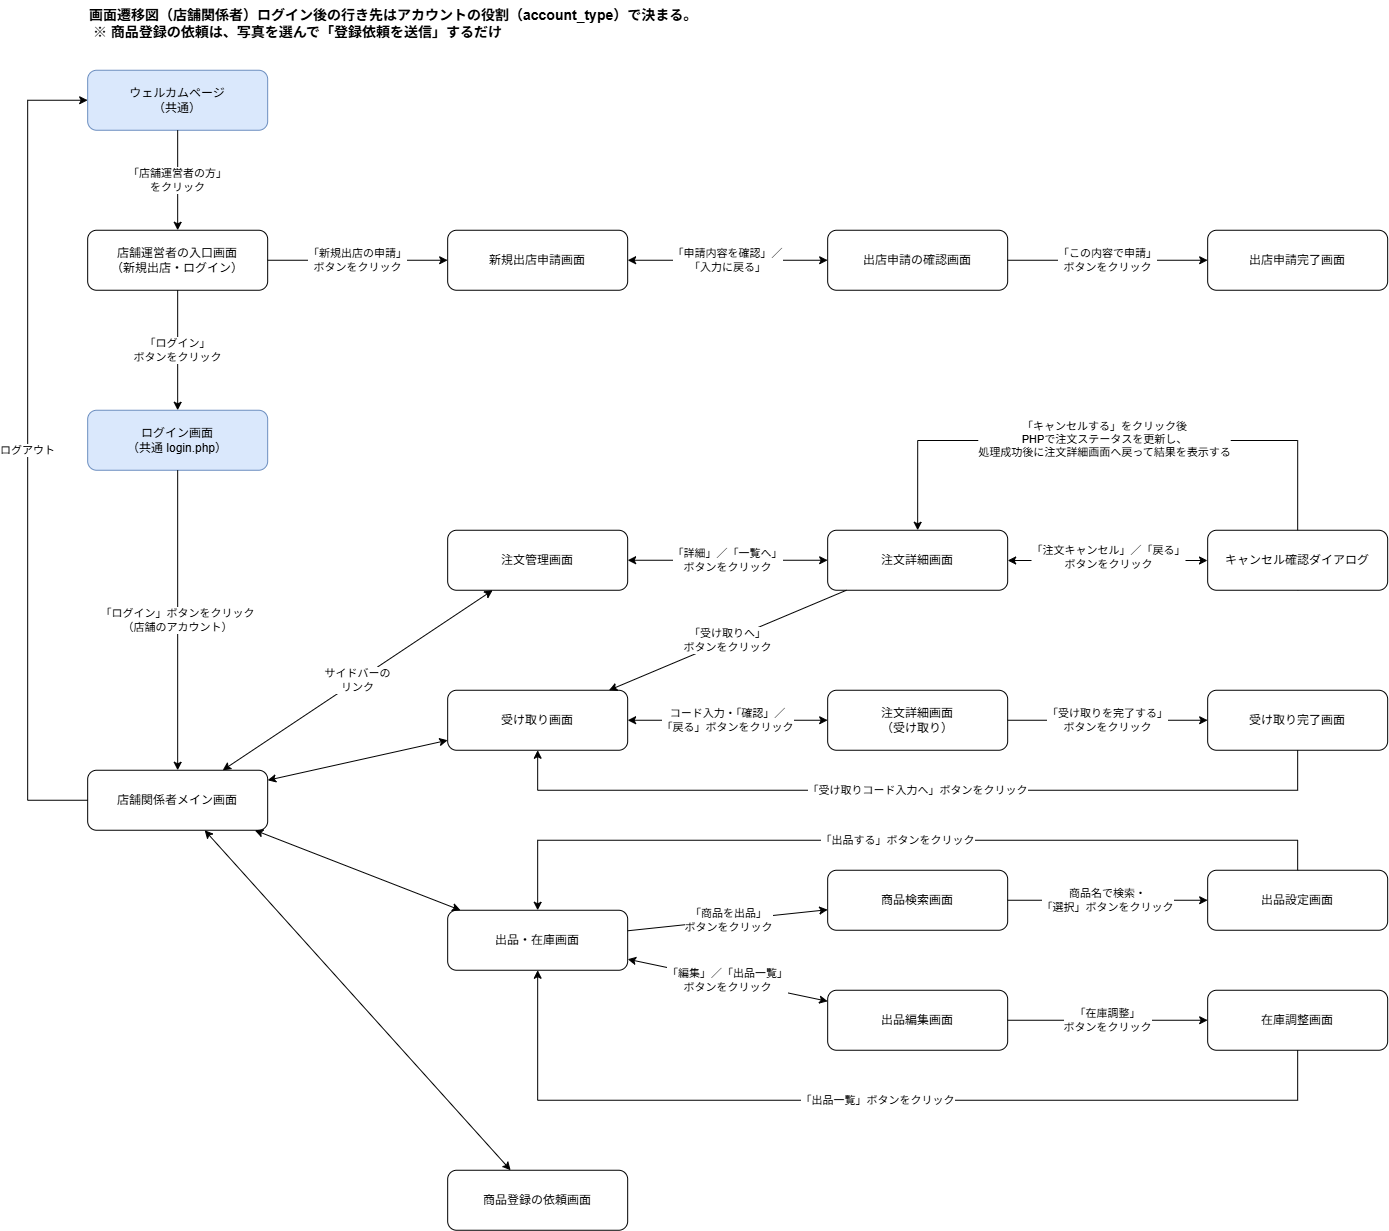

The diagram above was exported from draw.io. Its source (the exported page's mxGraphModel, read from the mxfile embedded in the PNG):
<mxGraphModel dx="755" dy="1268" grid="1" gridSize="10" guides="1" tooltips="1" connect="1" arrows="1" fold="1" page="1" pageScale="1" pageWidth="1400" pageHeight="1400" math="0" shadow="0">
  <root>
    <mxCell id="0" />
    <mxCell id="1" parent="0" />
    <mxCell id="GHkiQ1xoKLNX800yzMg2-1" parent="1" style="rounded=1;whiteSpace=wrap;html=1;fontSize=12;fillColor=#dae8fc;strokeColor=#6c8ebf;" value="ウェルカムページ&lt;br&gt;（共通）" vertex="1">
      <mxGeometry height="60" width="180" x="2160.166666666667" y="1389.75" as="geometry" />
    </mxCell>
    <mxCell id="GHkiQ1xoKLNX800yzMg2-2" parent="1" style="rounded=1;whiteSpace=wrap;html=1;fontSize=12;" value="店舗運営者の入口画面&lt;br&gt;（新規出店・ログイン）" vertex="1">
      <mxGeometry height="60" width="180" x="2160.166666666667" y="1549.75" as="geometry" />
    </mxCell>
    <mxCell id="GHkiQ1xoKLNX800yzMg2-3" parent="1" style="rounded=1;whiteSpace=wrap;html=1;fontSize=12;" value="新規出店申請画面" vertex="1">
      <mxGeometry height="60" width="180" x="2520.166666666667" y="1549.75" as="geometry" />
    </mxCell>
    <mxCell id="GHkiQ1xoKLNX800yzMg2-4" parent="1" style="rounded=1;whiteSpace=wrap;html=1;fontSize=12;" value="出店申請の確認画面" vertex="1">
      <mxGeometry height="60" width="180" x="2900.166666666667" y="1549.75" as="geometry" />
    </mxCell>
    <mxCell id="GHkiQ1xoKLNX800yzMg2-5" parent="1" style="rounded=1;whiteSpace=wrap;html=1;fontSize=12;" value="出店申請完了画面" vertex="1">
      <mxGeometry height="60" width="180" x="3280.166666666667" y="1549.75" as="geometry" />
    </mxCell>
    <mxCell id="GHkiQ1xoKLNX800yzMg2-6" parent="1" style="rounded=1;whiteSpace=wrap;html=1;fontSize=12;fillColor=#dae8fc;strokeColor=#6c8ebf;" value="ログイン画面&lt;br&gt;（共通 login.php）" vertex="1">
      <mxGeometry height="60" width="180" x="2160.166666666667" y="1729.75" as="geometry" />
    </mxCell>
    <mxCell id="GHkiQ1xoKLNX800yzMg2-7" parent="1" style="rounded=1;whiteSpace=wrap;html=1;fontSize=12;" value="店舗関係者メイン画面" vertex="1">
      <mxGeometry height="60" width="180" x="2160.166666666667" y="2089.75" as="geometry" />
    </mxCell>
    <mxCell id="GHkiQ1xoKLNX800yzMg2-8" parent="1" style="rounded=1;whiteSpace=wrap;html=1;fontSize=12;" value="注文管理画面" vertex="1">
      <mxGeometry height="60" width="180" x="2520.166666666667" y="1849.75" as="geometry" />
    </mxCell>
    <mxCell id="GHkiQ1xoKLNX800yzMg2-9" parent="1" style="rounded=1;whiteSpace=wrap;html=1;fontSize=12;" value="注文詳細画面" vertex="1">
      <mxGeometry height="60" width="180" x="2900.166666666667" y="1849.75" as="geometry" />
    </mxCell>
    <mxCell id="GHkiQ1xoKLNX800yzMg2-10" parent="1" style="rounded=1;whiteSpace=wrap;html=1;fontSize=12;" value="受け取り画面" vertex="1">
      <mxGeometry height="60" width="180" x="2520.166666666667" y="2009.75" as="geometry" />
    </mxCell>
    <mxCell id="GHkiQ1xoKLNX800yzMg2-11" parent="1" style="rounded=1;whiteSpace=wrap;html=1;fontSize=12;" value="注文詳細画面&lt;br&gt;（受け取り）" vertex="1">
      <mxGeometry height="60" width="180" x="2900.166666666667" y="2009.75" as="geometry" />
    </mxCell>
    <mxCell id="GHkiQ1xoKLNX800yzMg2-12" parent="1" style="rounded=1;whiteSpace=wrap;html=1;fontSize=12;" value="受け取り完了画面" vertex="1">
      <mxGeometry height="60" width="180" x="3280.166666666667" y="2009.75" as="geometry" />
    </mxCell>
    <mxCell id="GHkiQ1xoKLNX800yzMg2-13" parent="1" style="rounded=1;whiteSpace=wrap;html=1;fontSize=12;" value="出品・在庫画面" vertex="1">
      <mxGeometry height="60" width="180" x="2520.166666666667" y="2229.75" as="geometry" />
    </mxCell>
    <mxCell id="GHkiQ1xoKLNX800yzMg2-14" parent="1" style="rounded=1;whiteSpace=wrap;html=1;fontSize=12;" value="商品検索画面" vertex="1">
      <mxGeometry height="60" width="180" x="2900.166666666667" y="2189.75" as="geometry" />
    </mxCell>
    <mxCell id="GHkiQ1xoKLNX800yzMg2-15" parent="1" style="rounded=1;whiteSpace=wrap;html=1;fontSize=12;" value="出品設定画面" vertex="1">
      <mxGeometry height="60" width="180" x="3280.166666666667" y="2189.75" as="geometry" />
    </mxCell>
    <mxCell id="GHkiQ1xoKLNX800yzMg2-16" parent="1" style="rounded=1;whiteSpace=wrap;html=1;fontSize=12;" value="出品編集画面" vertex="1">
      <mxGeometry height="60" width="180" x="2900.166666666667" y="2309.75" as="geometry" />
    </mxCell>
    <mxCell id="GHkiQ1xoKLNX800yzMg2-17" parent="1" style="rounded=1;whiteSpace=wrap;html=1;fontSize=12;" value="在庫調整画面" vertex="1">
      <mxGeometry height="60" width="180" x="3280.166666666667" y="2309.75" as="geometry" />
    </mxCell>
    <mxCell id="GHkiQ1xoKLNX800yzMg2-18" parent="1" style="rounded=1;whiteSpace=wrap;html=1;fontSize=12;" value="商品登録の依頼画面" vertex="1">
      <mxGeometry height="60" width="180" x="2520.166666666667" y="2489.75" as="geometry" />
    </mxCell>
    <mxCell id="GHkiQ1xoKLNX800yzMg2-19" edge="1" parent="1" source="GHkiQ1xoKLNX800yzMg2-1" style="endArrow=classic;html=1;rounded=0;fontSize=11;labelBackgroundColor=#ffffff;" target="GHkiQ1xoKLNX800yzMg2-2" value="「店舗運営者の方」&lt;br&gt;をクリック">
      <mxGeometry relative="1" as="geometry" />
    </mxCell>
    <mxCell id="GHkiQ1xoKLNX800yzMg2-20" edge="1" parent="1" source="GHkiQ1xoKLNX800yzMg2-2" style="endArrow=classic;html=1;rounded=0;fontSize=11;labelBackgroundColor=#ffffff;" target="GHkiQ1xoKLNX800yzMg2-3" value="「新規出店の申請」&lt;br&gt;ボタンをクリック">
      <mxGeometry relative="1" as="geometry" />
    </mxCell>
    <mxCell id="GHkiQ1xoKLNX800yzMg2-21" edge="1" parent="1" source="GHkiQ1xoKLNX800yzMg2-3" style="endArrow=classic;html=1;rounded=0;fontSize=11;labelBackgroundColor=#ffffff;startArrow=classic;" target="GHkiQ1xoKLNX800yzMg2-4" value="「申請内容を確認」／&lt;br&gt;「入力に戻る」">
      <mxGeometry relative="1" as="geometry" />
    </mxCell>
    <mxCell id="GHkiQ1xoKLNX800yzMg2-22" edge="1" parent="1" source="GHkiQ1xoKLNX800yzMg2-4" style="endArrow=classic;html=1;rounded=0;fontSize=11;labelBackgroundColor=#ffffff;" target="GHkiQ1xoKLNX800yzMg2-5" value="「この内容で申請」&lt;br&gt;ボタンをクリック">
      <mxGeometry relative="1" as="geometry" />
    </mxCell>
    <mxCell id="GHkiQ1xoKLNX800yzMg2-23" edge="1" parent="1" source="GHkiQ1xoKLNX800yzMg2-2" style="endArrow=classic;html=1;rounded=0;fontSize=11;labelBackgroundColor=#ffffff;" target="GHkiQ1xoKLNX800yzMg2-6" value="「ログイン」&lt;br&gt;ボタンをクリック">
      <mxGeometry relative="1" as="geometry" />
    </mxCell>
    <mxCell id="GHkiQ1xoKLNX800yzMg2-24" edge="1" parent="1" source="GHkiQ1xoKLNX800yzMg2-6" style="endArrow=classic;html=1;rounded=0;fontSize=11;labelBackgroundColor=#ffffff;" target="GHkiQ1xoKLNX800yzMg2-7" value="「ログイン」ボタンをクリック&lt;br&gt;（店舗のアカウント）">
      <mxGeometry relative="1" as="geometry" />
    </mxCell>
    <mxCell id="GHkiQ1xoKLNX800yzMg2-25" edge="1" parent="1" source="GHkiQ1xoKLNX800yzMg2-7" style="endArrow=classic;html=1;rounded=0;fontSize=11;labelBackgroundColor=#ffffff;startArrow=classic;" target="GHkiQ1xoKLNX800yzMg2-8" value="サイドバーの&lt;br&gt;リンク">
      <mxGeometry relative="1" as="geometry" />
    </mxCell>
    <mxCell id="GHkiQ1xoKLNX800yzMg2-26" edge="1" parent="1" source="GHkiQ1xoKLNX800yzMg2-7" style="endArrow=classic;html=1;rounded=0;fontSize=11;labelBackgroundColor=#ffffff;startArrow=classic;" target="GHkiQ1xoKLNX800yzMg2-10" value="">
      <mxGeometry relative="1" as="geometry" />
    </mxCell>
    <mxCell id="GHkiQ1xoKLNX800yzMg2-27" edge="1" parent="1" source="GHkiQ1xoKLNX800yzMg2-7" style="endArrow=classic;html=1;rounded=0;fontSize=11;labelBackgroundColor=#ffffff;startArrow=classic;" target="GHkiQ1xoKLNX800yzMg2-13" value="">
      <mxGeometry relative="1" as="geometry" />
    </mxCell>
    <mxCell id="GHkiQ1xoKLNX800yzMg2-28" edge="1" parent="1" source="GHkiQ1xoKLNX800yzMg2-7" style="endArrow=classic;html=1;rounded=0;fontSize=11;labelBackgroundColor=#ffffff;startArrow=classic;" target="GHkiQ1xoKLNX800yzMg2-18" value="">
      <mxGeometry relative="1" as="geometry" />
    </mxCell>
    <mxCell id="GHkiQ1xoKLNX800yzMg2-29" edge="1" parent="1" source="GHkiQ1xoKLNX800yzMg2-8" style="endArrow=classic;html=1;rounded=0;fontSize=11;labelBackgroundColor=#ffffff;startArrow=classic;" target="GHkiQ1xoKLNX800yzMg2-9" value="「詳細」／「一覧へ」&lt;br&gt;ボタンをクリック">
      <mxGeometry relative="1" as="geometry" />
    </mxCell>
    <mxCell id="GHkiQ1xoKLNX800yzMg2-30" edge="1" parent="1" source="GHkiQ1xoKLNX800yzMg2-9" style="endArrow=classic;html=1;rounded=0;fontSize=11;labelBackgroundColor=#ffffff;" target="GHkiQ1xoKLNX800yzMg2-10" value="「受け取りへ」&lt;br&gt;ボタンをクリック">
      <mxGeometry relative="1" as="geometry" />
    </mxCell>
    <mxCell id="GHkiQ1xoKLNX800yzMg2-31" edge="1" parent="1" source="GHkiQ1xoKLNX800yzMg2-10" style="endArrow=classic;html=1;rounded=0;fontSize=11;labelBackgroundColor=#ffffff;startArrow=classic;" target="GHkiQ1xoKLNX800yzMg2-11" value="コード入力・「確認」／&lt;br&gt;「戻る」ボタンをクリック">
      <mxGeometry relative="1" as="geometry" />
    </mxCell>
    <mxCell id="GHkiQ1xoKLNX800yzMg2-32" edge="1" parent="1" source="GHkiQ1xoKLNX800yzMg2-11" style="endArrow=classic;html=1;rounded=0;fontSize=11;labelBackgroundColor=#ffffff;" target="GHkiQ1xoKLNX800yzMg2-12" value="「受け取りを完了する」&lt;br&gt;ボタンをクリック">
      <mxGeometry relative="1" as="geometry" />
    </mxCell>
    <mxCell id="GHkiQ1xoKLNX800yzMg2-33" edge="1" parent="1" source="GHkiQ1xoKLNX800yzMg2-12" style="endArrow=classic;html=1;rounded=0;fontSize=11;labelBackgroundColor=#ffffff;" target="GHkiQ1xoKLNX800yzMg2-10" value="「受け取りコード入力へ」ボタンをクリック">
      <mxGeometry relative="1" as="geometry">
        <Array as="points">
          <mxPoint x="3370.166666666667" y="2109.75" />
          <mxPoint x="2610.166666666667" y="2109.75" />
        </Array>
      </mxGeometry>
    </mxCell>
    <mxCell id="GHkiQ1xoKLNX800yzMg2-34" edge="1" parent="1" source="GHkiQ1xoKLNX800yzMg2-13" style="endArrow=classic;html=1;rounded=0;fontSize=11;labelBackgroundColor=#ffffff;" target="GHkiQ1xoKLNX800yzMg2-14" value="「商品を出品」&lt;br&gt;ボタンをクリック">
      <mxGeometry relative="1" as="geometry" />
    </mxCell>
    <mxCell id="GHkiQ1xoKLNX800yzMg2-35" edge="1" parent="1" source="GHkiQ1xoKLNX800yzMg2-14" style="endArrow=classic;html=1;rounded=0;fontSize=11;labelBackgroundColor=#ffffff;" target="GHkiQ1xoKLNX800yzMg2-15" value="商品名で検索・&lt;br&gt;「選択」ボタンをクリック">
      <mxGeometry relative="1" as="geometry" />
    </mxCell>
    <mxCell id="GHkiQ1xoKLNX800yzMg2-36" edge="1" parent="1" source="GHkiQ1xoKLNX800yzMg2-15" style="endArrow=classic;html=1;rounded=0;fontSize=11;labelBackgroundColor=#ffffff;" target="GHkiQ1xoKLNX800yzMg2-13" value="「出品する」ボタンをクリック">
      <mxGeometry relative="1" as="geometry">
        <Array as="points">
          <mxPoint x="3370.166666666667" y="2159.75" />
          <mxPoint x="2610.166666666667" y="2159.75" />
        </Array>
      </mxGeometry>
    </mxCell>
    <mxCell id="GHkiQ1xoKLNX800yzMg2-37" edge="1" parent="1" source="GHkiQ1xoKLNX800yzMg2-13" style="endArrow=classic;html=1;rounded=0;fontSize=11;labelBackgroundColor=#ffffff;startArrow=classic;" target="GHkiQ1xoKLNX800yzMg2-16" value="「編集」／「出品一覧」&lt;br&gt;ボタンをクリック">
      <mxGeometry relative="1" as="geometry" />
    </mxCell>
    <mxCell id="GHkiQ1xoKLNX800yzMg2-38" edge="1" parent="1" source="GHkiQ1xoKLNX800yzMg2-16" style="endArrow=classic;html=1;rounded=0;fontSize=11;labelBackgroundColor=#ffffff;" target="GHkiQ1xoKLNX800yzMg2-17" value="「在庫調整」&lt;br&gt;ボタンをクリック">
      <mxGeometry relative="1" as="geometry" />
    </mxCell>
    <mxCell id="GHkiQ1xoKLNX800yzMg2-39" edge="1" parent="1" source="GHkiQ1xoKLNX800yzMg2-17" style="endArrow=classic;html=1;rounded=0;fontSize=11;labelBackgroundColor=#ffffff;" target="GHkiQ1xoKLNX800yzMg2-13" value="「出品一覧」ボタンをクリック">
      <mxGeometry relative="1" as="geometry">
        <Array as="points">
          <mxPoint x="3370.166666666667" y="2419.75" />
          <mxPoint x="2610.166666666667" y="2419.75" />
        </Array>
      </mxGeometry>
    </mxCell>
    <mxCell id="GHkiQ1xoKLNX800yzMg2-40" edge="1" parent="1" source="GHkiQ1xoKLNX800yzMg2-7" style="endArrow=classic;html=1;rounded=0;fontSize=11;labelBackgroundColor=#ffffff;" target="GHkiQ1xoKLNX800yzMg2-1" value="ログアウト">
      <mxGeometry relative="1" as="geometry">
        <Array as="points">
          <mxPoint x="2100.166666666667" y="2119.75" />
          <mxPoint x="2100.166666666667" y="1419.75" />
        </Array>
      </mxGeometry>
    </mxCell>
    <mxCell id="GHkiQ1xoKLNX800yzMg2-41" parent="1" style="text;html=1;align=left;verticalAlign=top;fontSize=14;fontStyle=1;whiteSpace=wrap;" value="画面遷移図（店舗関係者）ログイン後の行き先はアカウントの役割（account_type）で決まる。&lt;div&gt;&amp;nbsp;※ 商品登録の依頼は、写真を選んで「登録依頼を送信」するだけ&lt;/div&gt;" vertex="1">
      <mxGeometry height="50" width="700" x="2160.166666666667" y="1319.75" as="geometry" />
    </mxCell>
    <mxCell id="gnoq5XMWHrRomYIDeCip-6" edge="1" parent="1" source="gnoq5XMWHrRomYIDeCip-1" style="edgeStyle=orthogonalEdgeStyle;rounded=0;orthogonalLoop=1;jettySize=auto;html=1;exitX=0.5;exitY=1;exitDx=0;exitDy=0;entryX=0.5;entryY=0;entryDx=0;entryDy=0;defaultLabelBackgroundColor=page;" target="GHkiQ1xoKLNX800yzMg2-9">
      <mxGeometry relative="1" x="0.089" as="geometry">
        <Array as="points">
          <mxPoint x="3370.2" y="1760" />
          <mxPoint x="2990.2" y="1760" />
        </Array>
      </mxGeometry>
    </mxCell>
    <mxCell id="gnoq5XMWHrRomYIDeCip-7" connectable="0" parent="gnoq5XMWHrRomYIDeCip-6" style="edgeLabel;html=1;align=center;verticalAlign=middle;resizable=0;points=[];inheritText=1;defaultLabelBackgroundColor=page;" value="「キャンセルする」をクリック後&lt;div&gt;PHPで注文ステータスを更新し、&lt;/div&gt;&lt;div&gt;処理成功後に注文詳細画面へ戻って結果を表示する&lt;/div&gt;" vertex="1">
      <mxGeometry relative="1" x="0.1067" y="-2" as="geometry">
        <mxPoint as="offset" />
      </mxGeometry>
    </mxCell>
    <mxCell id="gnoq5XMWHrRomYIDeCip-1" parent="1" style="rounded=1;whiteSpace=wrap;html=1;fontSize=12;" value="キャンセル確認ダイアログ" vertex="1">
      <mxGeometry height="60" width="180" x="3280.17" y="1849.75" as="geometry" />
    </mxCell>
    <mxCell id="gnoq5XMWHrRomYIDeCip-2" edge="1" parent="1" style="endArrow=classic;html=1;rounded=0;defaultLabelBackgroundColor=page;startArrow=classic;startFill=1;" value="">
      <mxGeometry height="50" relative="1" width="50" as="geometry">
        <mxPoint x="3080.17" y="1880" as="sourcePoint" />
        <mxPoint x="3280" y="1880" as="targetPoint" />
      </mxGeometry>
    </mxCell>
    <mxCell id="gnoq5XMWHrRomYIDeCip-3" connectable="0" parent="gnoq5XMWHrRomYIDeCip-2" style="edgeLabel;html=1;align=center;verticalAlign=middle;resizable=0;points=[];inheritText=1;defaultLabelBackgroundColor=page;" value="「注文キャンセル」／「戻る」&lt;div&gt;&lt;span style=&quot;background-color: rgb(255, 255, 255);&quot;&gt;ボタンをクリック&lt;/span&gt;&lt;/div&gt;" vertex="1">
      <mxGeometry relative="1" x="-0.2903" y="3" as="geometry">
        <mxPoint x="29" as="offset" />
      </mxGeometry>
    </mxCell>
  </root>
</mxGraphModel>